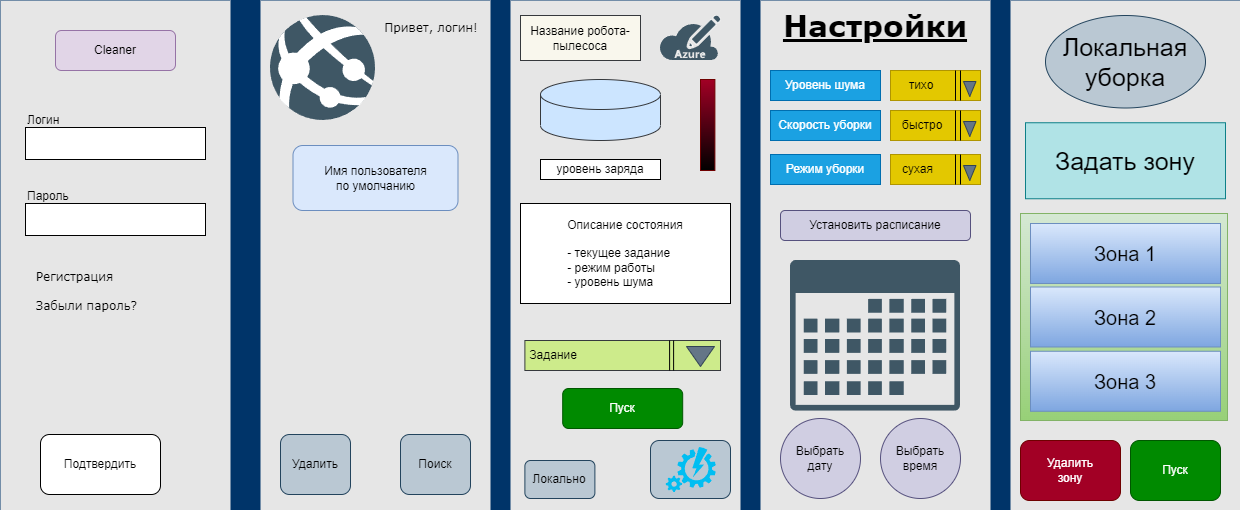

The diagram above was exported from draw.io. Its source (the exported page's mxGraphModel, read from the mxfile embedded in the PNG):
<mxGraphModel dx="1250" dy="647" grid="1" gridSize="10" guides="1" tooltips="1" connect="1" arrows="1" fold="1" page="1" pageScale="1" pageWidth="291" pageHeight="413" background="#003469" math="0" shadow="0">
  <root>
    <mxCell id="0" />
    <mxCell id="1" parent="0" />
    <mxCell id="kDAzsCyYuIne9hIGF31l-2108" value="&lt;br&gt;" style="rounded=0;whiteSpace=wrap;html=1;dashed=1;strokeColor=none;strokeWidth=2;fillColor=#E6E6E6;fontFamily=Verdana;fontSize=12;fontColor=default;spacingBottom=0;align=left;movable=1;resizable=1;rotatable=1;deletable=1;editable=1;locked=0;connectable=1;flipH=0;flipV=1;verticalAlign=top;" vertex="1" parent="1">
      <mxGeometry x="550" y="40" width="230" height="510" as="geometry" />
    </mxCell>
    <mxCell id="2019" value="&lt;br&gt;&amp;nbsp; &amp;nbsp; &amp;nbsp; &amp;nbsp; &amp;nbsp; &amp;nbsp; &amp;nbsp; &amp;nbsp; &amp;nbsp; &amp;nbsp; &amp;nbsp; &amp;nbsp; &amp;nbsp; &amp;nbsp; &amp;nbsp;Привет, логин!" style="rounded=0;whiteSpace=wrap;html=1;dashed=1;strokeColor=none;strokeWidth=2;fillColor=#E6E6E6;fontFamily=Verdana;fontSize=12;fontColor=default;spacingBottom=0;align=left;movable=1;resizable=1;rotatable=1;deletable=1;editable=1;locked=0;connectable=1;flipH=0;flipV=1;verticalAlign=top;" parent="1" vertex="1">
      <mxGeometry x="300" y="40" width="230" height="510" as="geometry" />
    </mxCell>
    <mxCell id="kDAzsCyYuIne9hIGF31l-2086" value="Cleaner" style="rounded=1;whiteSpace=wrap;html=1;fillColor=#e1d5e7;strokeColor=#9673a6;" vertex="1" parent="1">
      <mxGeometry x="85" y="60" width="120" height="40" as="geometry" />
    </mxCell>
    <mxCell id="kDAzsCyYuIne9hIGF31l-2087" value="Логин" style="rounded=0;whiteSpace=wrap;html=1;spacingTop=-47;spacingRight=50;align=left;" vertex="1" parent="1">
      <mxGeometry x="55" y="157" width="180" height="32" as="geometry" />
    </mxCell>
    <mxCell id="kDAzsCyYuIne9hIGF31l-2089" value="Пароль" style="rounded=0;whiteSpace=wrap;html=1;spacingTop=-47;spacingRight=50;align=left;" vertex="1" parent="1">
      <mxGeometry x="55" y="233" width="180" height="32" as="geometry" />
    </mxCell>
    <mxCell id="kDAzsCyYuIne9hIGF31l-2090" value="Подтвердить" style="rounded=1;whiteSpace=wrap;html=1;" vertex="1" parent="1">
      <mxGeometry x="70" y="418" width="120" height="60" as="geometry" />
    </mxCell>
    <mxCell id="kDAzsCyYuIne9hIGF31l-2091" value="&lt;div style=&quot;text-align: justify;&quot;&gt;&lt;div style=&quot;border-color: var(--border-color);&quot;&gt;&lt;br&gt;&lt;/div&gt;&lt;div style=&quot;border-color: var(--border-color);&quot;&gt;&lt;br&gt;&lt;/div&gt;&lt;div style=&quot;border-color: var(--border-color);&quot;&gt;&lt;br&gt;&lt;/div&gt;&lt;div style=&quot;border-color: var(--border-color);&quot;&gt;&lt;br&gt;&lt;/div&gt;&lt;div style=&quot;border-color: var(--border-color);&quot;&gt;&lt;br&gt;&lt;/div&gt;&lt;div style=&quot;border-color: var(--border-color);&quot;&gt;&lt;span style=&quot;white-space: pre;&quot;&gt;&#09;&lt;/span&gt;Регистрация&lt;br&gt;&lt;/div&gt;&lt;div style=&quot;border-color: var(--border-color);&quot;&gt;&lt;span style=&quot;white-space: pre;&quot;&gt;&#09;&lt;/span&gt;&lt;br&gt;&lt;/div&gt;&lt;div style=&quot;border-color: var(--border-color);&quot;&gt;&lt;span style=&quot;white-space: pre;&quot;&gt;&#09;&lt;/span&gt;Забыли пароль?&lt;br&gt;&lt;/div&gt;&lt;/div&gt;" style="rounded=0;whiteSpace=wrap;html=1;dashed=1;strokeColor=none;strokeWidth=2;fillColor=#E6E6E6;fontFamily=Verdana;fontSize=12;fontColor=default;spacingBottom=0;align=left;movable=1;resizable=1;rotatable=1;deletable=1;editable=1;locked=0;connectable=1;" vertex="1" parent="1">
      <mxGeometry x="40" y="40" width="230" height="510" as="geometry" />
    </mxCell>
    <mxCell id="kDAzsCyYuIne9hIGF31l-2092" value="Cleaner" style="rounded=1;whiteSpace=wrap;html=1;fillColor=#e1d5e7;strokeColor=#9673a6;" vertex="1" parent="1">
      <mxGeometry x="95" y="70" width="120" height="40" as="geometry" />
    </mxCell>
    <mxCell id="kDAzsCyYuIne9hIGF31l-2093" value="Логин" style="rounded=0;whiteSpace=wrap;html=1;spacingTop=-47;spacingRight=50;align=left;" vertex="1" parent="1">
      <mxGeometry x="65" y="167" width="180" height="32" as="geometry" />
    </mxCell>
    <mxCell id="kDAzsCyYuIne9hIGF31l-2094" value="Пароль" style="rounded=0;whiteSpace=wrap;html=1;spacingTop=-47;spacingRight=50;align=left;" vertex="1" parent="1">
      <mxGeometry x="65" y="243" width="180" height="32" as="geometry" />
    </mxCell>
    <mxCell id="kDAzsCyYuIne9hIGF31l-2095" value="Подтвердить" style="rounded=1;whiteSpace=wrap;html=1;" vertex="1" parent="1">
      <mxGeometry x="80" y="474" width="120" height="60" as="geometry" />
    </mxCell>
    <mxCell id="kDAzsCyYuIne9hIGF31l-2097" value="" style="shape=image;verticalLabelPosition=bottom;labelBackgroundColor=#ffffff;verticalAlign=top;aspect=fixed;imageAspect=0;image=data:image/svg+xml,(base64 omitted: 4704 chars);" vertex="1" parent="1">
      <mxGeometry x="310" y="55" width="105" height="105" as="geometry" />
    </mxCell>
    <mxCell id="kDAzsCyYuIne9hIGF31l-2098" value="Имя пользователя&lt;br&gt;по умолчанию" style="rounded=1;whiteSpace=wrap;html=1;fillColor=#dae8fc;strokeColor=#6c8ebf;" vertex="1" parent="1">
      <mxGeometry x="332.5" y="185" width="165" height="65" as="geometry" />
    </mxCell>
    <mxCell id="kDAzsCyYuIne9hIGF31l-2099" value="Удалить" style="rounded=1;whiteSpace=wrap;html=1;fillColor=#bac8d3;strokeColor=#23445d;" vertex="1" parent="1">
      <mxGeometry x="320" y="474" width="70" height="60" as="geometry" />
    </mxCell>
    <mxCell id="kDAzsCyYuIne9hIGF31l-2100" value="Поиск" style="rounded=1;whiteSpace=wrap;html=1;fillColor=#bac8d3;strokeColor=#23445d;" vertex="1" parent="1">
      <mxGeometry x="440" y="474" width="70" height="60" as="geometry" />
    </mxCell>
    <mxCell id="kDAzsCyYuIne9hIGF31l-2103" value="Название робота-пылесоса" style="rounded=0;whiteSpace=wrap;html=1;fillColor=#f9f7ed;strokeColor=#36393d;" vertex="1" parent="1">
      <mxGeometry x="560" y="55" width="120" height="45" as="geometry" />
    </mxCell>
    <mxCell id="kDAzsCyYuIne9hIGF31l-2104" value="" style="shape=image;verticalLabelPosition=bottom;labelBackgroundColor=#ffffff;verticalAlign=top;aspect=fixed;imageAspect=0;image=data:image/svg+xml,(base64 omitted: 7456 chars);" vertex="1" parent="1">
      <mxGeometry x="700" y="55" width="60.61" height="45" as="geometry" />
    </mxCell>
    <mxCell id="kDAzsCyYuIne9hIGF31l-2106" value="" style="shape=cylinder3;whiteSpace=wrap;html=1;boundedLbl=1;backgroundOutline=1;size=15;fillColor=#cce5ff;strokeColor=#36393d;" vertex="1" parent="1">
      <mxGeometry x="580" y="119" width="120" height="61" as="geometry" />
    </mxCell>
    <mxCell id="kDAzsCyYuIne9hIGF31l-2107" value="" style="rounded=0;whiteSpace=wrap;html=1;fillStyle=auto;fillColor=#a20025;fontColor=#ffffff;strokeColor=#6F0000;gradientDirection=south;gradientColor=default;" vertex="1" parent="1">
      <mxGeometry x="740" y="119" width="14.39" height="91" as="geometry" />
    </mxCell>
    <mxCell id="kDAzsCyYuIne9hIGF31l-2109" value="уровень заряда" style="rounded=0;whiteSpace=wrap;html=1;" vertex="1" parent="1">
      <mxGeometry x="580" y="199" width="120" height="20" as="geometry" />
    </mxCell>
    <mxCell id="kDAzsCyYuIne9hIGF31l-2111" value="&amp;nbsp;Задание" style="rounded=0;whiteSpace=wrap;html=1;align=left;fillColor=#cdeb8b;strokeColor=#36393d;" vertex="1" parent="1">
      <mxGeometry x="564.39" y="380" width="195.61" height="30" as="geometry" />
    </mxCell>
    <mxCell id="kDAzsCyYuIne9hIGF31l-2112" value="&lt;div style=&quot;text-align: justify;&quot;&gt;&lt;span style=&quot;background-color: initial;&quot;&gt;Описание состояния&lt;/span&gt;&lt;/div&gt;&lt;div style=&quot;text-align: justify;&quot;&gt;&lt;span style=&quot;background-color: initial;&quot;&gt;&lt;br&gt;&lt;/span&gt;&lt;/div&gt;&lt;div style=&quot;text-align: left;&quot;&gt;&lt;span style=&quot;background-color: initial;&quot;&gt;- текущее задание&lt;/span&gt;&lt;/div&gt;&lt;div style=&quot;text-align: left;&quot;&gt;&lt;span style=&quot;background-color: initial;&quot;&gt;- режим работы&amp;nbsp;&lt;/span&gt;&lt;/div&gt;&lt;div style=&quot;text-align: left;&quot;&gt;&lt;span style=&quot;background-color: initial;&quot;&gt;- уровень шума&lt;/span&gt;&lt;/div&gt;" style="rounded=0;whiteSpace=wrap;html=1;align=center;direction=west;" vertex="1" parent="1">
      <mxGeometry x="560" y="243" width="210" height="100" as="geometry" />
    </mxCell>
    <mxCell id="kDAzsCyYuIne9hIGF31l-2113" value="" style="triangle;whiteSpace=wrap;html=1;rotation=90;fillColor=#647687;fontColor=#ffffff;strokeColor=#314354;" vertex="1" parent="1">
      <mxGeometry x="730" y="382" width="20" height="28" as="geometry" />
    </mxCell>
    <mxCell id="kDAzsCyYuIne9hIGF31l-2115" style="edgeStyle=orthogonalEdgeStyle;rounded=0;orthogonalLoop=1;jettySize=auto;html=1;exitX=0.75;exitY=0;exitDx=0;exitDy=0;entryX=0.75;entryY=1;entryDx=0;entryDy=0;shape=link;" edge="1" parent="1" source="kDAzsCyYuIne9hIGF31l-2111" target="kDAzsCyYuIne9hIGF31l-2111">
      <mxGeometry relative="1" as="geometry" />
    </mxCell>
    <mxCell id="kDAzsCyYuIne9hIGF31l-2117" value="Пуск" style="rounded=1;whiteSpace=wrap;html=1;fillColor=#008a00;fontColor=#ffffff;strokeColor=#005700;" vertex="1" parent="1">
      <mxGeometry x="602.19" y="428" width="120" height="40" as="geometry" />
    </mxCell>
    <mxCell id="kDAzsCyYuIne9hIGF31l-2118" value="Локально" style="rounded=1;whiteSpace=wrap;html=1;fillColor=#bac8d3;strokeColor=#23445d;" vertex="1" parent="1">
      <mxGeometry x="564.39" y="500" width="70" height="38" as="geometry" />
    </mxCell>
    <mxCell id="kDAzsCyYuIne9hIGF31l-2119" value="" style="rounded=1;whiteSpace=wrap;html=1;fillColor=#bac8d3;strokeColor=#23445d;" vertex="1" parent="1">
      <mxGeometry x="690" y="480" width="80" height="58" as="geometry" />
    </mxCell>
    <mxCell id="kDAzsCyYuIne9hIGF31l-2120" value="" style="verticalLabelPosition=bottom;html=1;verticalAlign=top;align=center;strokeColor=none;fillColor=#00BEF2;shape=mxgraph.azure.automation;pointerEvents=1;" vertex="1" parent="1">
      <mxGeometry x="705.31" y="486.5" width="50" height="45" as="geometry" />
    </mxCell>
    <mxCell id="kDAzsCyYuIne9hIGF31l-2121" value="&lt;font style=&quot;font-size: 30px;&quot;&gt;&lt;b&gt;&lt;u&gt;Настройки&lt;/u&gt;&lt;/b&gt;&lt;/font&gt;" style="rounded=0;whiteSpace=wrap;html=1;dashed=1;strokeColor=none;strokeWidth=2;fillColor=#E6E6E6;fontFamily=Verdana;fontSize=12;fontColor=default;spacingBottom=0;align=center;movable=1;resizable=1;rotatable=1;deletable=1;editable=1;locked=0;connectable=1;flipH=0;flipV=1;verticalAlign=top;" vertex="1" parent="1">
      <mxGeometry x="800" y="40" width="230" height="510" as="geometry" />
    </mxCell>
    <mxCell id="kDAzsCyYuIne9hIGF31l-2124" value="Уровень шума" style="rounded=0;whiteSpace=wrap;html=1;fillColor=#1ba1e2;fontColor=#ffffff;strokeColor=#006EAF;" vertex="1" parent="1">
      <mxGeometry x="810" y="110" width="110" height="30" as="geometry" />
    </mxCell>
    <mxCell id="kDAzsCyYuIne9hIGF31l-2125" value="&amp;nbsp; &amp;nbsp; &amp;nbsp;тихо" style="rounded=0;whiteSpace=wrap;html=1;fillColor=#e3c800;fontColor=#000000;strokeColor=#B09500;align=left;" vertex="1" parent="1">
      <mxGeometry x="930" y="110" width="90" height="30" as="geometry" />
    </mxCell>
    <mxCell id="kDAzsCyYuIne9hIGF31l-2130" style="edgeStyle=orthogonalEdgeStyle;shape=link;rounded=0;orthogonalLoop=1;jettySize=auto;html=1;exitX=0.75;exitY=0;exitDx=0;exitDy=0;entryX=0.75;entryY=1;entryDx=0;entryDy=0;width=5;" edge="1" parent="1" source="kDAzsCyYuIne9hIGF31l-2125" target="kDAzsCyYuIne9hIGF31l-2125">
      <mxGeometry relative="1" as="geometry" />
    </mxCell>
    <mxCell id="kDAzsCyYuIne9hIGF31l-2131" value="" style="triangle;whiteSpace=wrap;html=1;rotation=90;fillColor=#647687;fontColor=#ffffff;strokeColor=#314354;" vertex="1" parent="1">
      <mxGeometry x="1001.75" y="122.25" width="15" height="12.5" as="geometry" />
    </mxCell>
    <mxCell id="kDAzsCyYuIne9hIGF31l-2132" value="Скорость уборки" style="rounded=0;whiteSpace=wrap;html=1;fillColor=#1ba1e2;fontColor=#ffffff;strokeColor=#006EAF;" vertex="1" parent="1">
      <mxGeometry x="810" y="150" width="110" height="30" as="geometry" />
    </mxCell>
    <mxCell id="kDAzsCyYuIne9hIGF31l-2133" value="&amp;nbsp; &amp;nbsp;быстро" style="rounded=0;whiteSpace=wrap;html=1;fillColor=#e3c800;fontColor=#000000;strokeColor=#B09500;align=left;" vertex="1" parent="1">
      <mxGeometry x="930" y="150" width="90" height="30" as="geometry" />
    </mxCell>
    <mxCell id="kDAzsCyYuIne9hIGF31l-2134" style="edgeStyle=orthogonalEdgeStyle;shape=link;rounded=0;orthogonalLoop=1;jettySize=auto;html=1;exitX=0.75;exitY=0;exitDx=0;exitDy=0;entryX=0.75;entryY=1;entryDx=0;entryDy=0;width=5;" edge="1" parent="1" source="kDAzsCyYuIne9hIGF31l-2133" target="kDAzsCyYuIne9hIGF31l-2133">
      <mxGeometry relative="1" as="geometry" />
    </mxCell>
    <mxCell id="kDAzsCyYuIne9hIGF31l-2135" value="" style="triangle;whiteSpace=wrap;html=1;rotation=90;fillColor=#647687;fontColor=#ffffff;strokeColor=#314354;" vertex="1" parent="1">
      <mxGeometry x="1001.75" y="162.25" width="15" height="12.5" as="geometry" />
    </mxCell>
    <mxCell id="kDAzsCyYuIne9hIGF31l-2136" value="Режим уборки" style="rounded=0;whiteSpace=wrap;html=1;fillColor=#1ba1e2;fontColor=#ffffff;strokeColor=#006EAF;" vertex="1" parent="1">
      <mxGeometry x="810" y="194" width="110" height="30" as="geometry" />
    </mxCell>
    <mxCell id="kDAzsCyYuIne9hIGF31l-2137" value="&amp;nbsp; &amp;nbsp;сухая" style="rounded=0;whiteSpace=wrap;html=1;fillColor=#e3c800;fontColor=#000000;strokeColor=#B09500;align=left;" vertex="1" parent="1">
      <mxGeometry x="930" y="194" width="90" height="30" as="geometry" />
    </mxCell>
    <mxCell id="kDAzsCyYuIne9hIGF31l-2138" style="edgeStyle=orthogonalEdgeStyle;shape=link;rounded=0;orthogonalLoop=1;jettySize=auto;html=1;exitX=0.75;exitY=0;exitDx=0;exitDy=0;entryX=0.75;entryY=1;entryDx=0;entryDy=0;width=5;" edge="1" parent="1" source="kDAzsCyYuIne9hIGF31l-2137" target="kDAzsCyYuIne9hIGF31l-2137">
      <mxGeometry relative="1" as="geometry" />
    </mxCell>
    <mxCell id="kDAzsCyYuIne9hIGF31l-2139" value="" style="triangle;whiteSpace=wrap;html=1;rotation=90;fillColor=#647687;fontColor=#ffffff;strokeColor=#314354;" vertex="1" parent="1">
      <mxGeometry x="1001.75" y="206.25" width="15" height="12.5" as="geometry" />
    </mxCell>
    <mxCell id="kDAzsCyYuIne9hIGF31l-2140" value="Установить расписание" style="rounded=1;whiteSpace=wrap;html=1;fillColor=#d0cee2;strokeColor=#56517e;" vertex="1" parent="1">
      <mxGeometry x="820" y="250" width="190" height="30" as="geometry" />
    </mxCell>
    <mxCell id="kDAzsCyYuIne9hIGF31l-2141" value="" style="shape=image;verticalLabelPosition=bottom;labelBackgroundColor=#ffffff;verticalAlign=top;aspect=fixed;imageAspect=0;image=data:image/svg+xml,(base64 omitted: 5880 chars);" vertex="1" parent="1">
      <mxGeometry x="830" y="300" width="170" height="150.76" as="geometry" />
    </mxCell>
    <mxCell id="kDAzsCyYuIne9hIGF31l-2142" value="Выбрать&lt;br&gt;дату" style="ellipse;whiteSpace=wrap;html=1;aspect=fixed;fillColor=#d0cee2;strokeColor=#56517e;" vertex="1" parent="1">
      <mxGeometry x="820" y="458" width="80" height="80" as="geometry" />
    </mxCell>
    <mxCell id="kDAzsCyYuIne9hIGF31l-2143" value="Выбрать&lt;br&gt;время" style="ellipse;whiteSpace=wrap;html=1;aspect=fixed;fillColor=#d0cee2;strokeColor=#56517e;" vertex="1" parent="1">
      <mxGeometry x="920" y="458" width="80" height="80" as="geometry" />
    </mxCell>
    <mxCell id="kDAzsCyYuIne9hIGF31l-2144" value="" style="rounded=0;whiteSpace=wrap;html=1;dashed=1;strokeColor=none;strokeWidth=2;fillColor=#E6E6E6;fontFamily=Verdana;fontSize=12;fontColor=default;spacingBottom=0;align=center;movable=1;resizable=1;rotatable=1;deletable=1;editable=1;locked=0;connectable=1;flipH=0;flipV=1;verticalAlign=top;" vertex="1" parent="1">
      <mxGeometry x="1050" y="40" width="230" height="510" as="geometry" />
    </mxCell>
    <mxCell id="kDAzsCyYuIne9hIGF31l-2145" value="&lt;font style=&quot;font-size: 25px;&quot;&gt;Локальная&lt;br&gt;уборка&lt;/font&gt;" style="ellipse;whiteSpace=wrap;html=1;fillColor=#bac8d3;strokeColor=#23445d;" vertex="1" parent="1">
      <mxGeometry x="1085" y="55" width="160" height="92.5" as="geometry" />
    </mxCell>
    <mxCell id="kDAzsCyYuIne9hIGF31l-2146" value="Задать зону" style="rounded=0;whiteSpace=wrap;html=1;fontSize=25;fillColor=#b0e3e6;strokeColor=#0e8088;" vertex="1" parent="1">
      <mxGeometry x="1065" y="162.25" width="200" height="76" as="geometry" />
    </mxCell>
    <mxCell id="kDAzsCyYuIne9hIGF31l-2147" value="" style="whiteSpace=wrap;html=1;aspect=fixed;fillColor=#d5e8d4;gradientColor=#97d077;strokeColor=#82b366;" vertex="1" parent="1">
      <mxGeometry x="1060" y="253" width="207" height="207" as="geometry" />
    </mxCell>
    <mxCell id="kDAzsCyYuIne9hIGF31l-2148" value="&lt;font style=&quot;font-size: 20px;&quot;&gt;Зона 1&lt;/font&gt;" style="rounded=0;whiteSpace=wrap;html=1;fillColor=#dae8fc;gradientColor=#7ea6e0;strokeColor=#6c8ebf;" vertex="1" parent="1">
      <mxGeometry x="1070" y="263" width="190" height="60" as="geometry" />
    </mxCell>
    <mxCell id="kDAzsCyYuIne9hIGF31l-2149" value="&lt;font style=&quot;font-size: 20px;&quot;&gt;Зона 2&lt;/font&gt;" style="rounded=0;whiteSpace=wrap;html=1;fillColor=#dae8fc;gradientColor=#7ea6e0;strokeColor=#6c8ebf;" vertex="1" parent="1">
      <mxGeometry x="1070" y="326.5" width="190" height="60" as="geometry" />
    </mxCell>
    <mxCell id="kDAzsCyYuIne9hIGF31l-2150" value="&lt;font style=&quot;font-size: 20px;&quot;&gt;Зона 3&lt;/font&gt;" style="rounded=0;whiteSpace=wrap;html=1;fillColor=#dae8fc;gradientColor=#7ea6e0;strokeColor=#6c8ebf;" vertex="1" parent="1">
      <mxGeometry x="1070" y="390.76" width="190" height="60" as="geometry" />
    </mxCell>
    <mxCell id="kDAzsCyYuIne9hIGF31l-2151" value="Удалить&lt;br&gt;зону" style="rounded=1;whiteSpace=wrap;html=1;fillColor=#a20025;strokeColor=#6F0000;fontColor=#ffffff;" vertex="1" parent="1">
      <mxGeometry x="1060" y="480" width="100" height="60" as="geometry" />
    </mxCell>
    <mxCell id="kDAzsCyYuIne9hIGF31l-2152" value="Пуск" style="rounded=1;whiteSpace=wrap;html=1;fillColor=#008a00;fontColor=#ffffff;strokeColor=#005700;" vertex="1" parent="1">
      <mxGeometry x="1170" y="480" width="90" height="60" as="geometry" />
    </mxCell>
  </root>
</mxGraphModel>